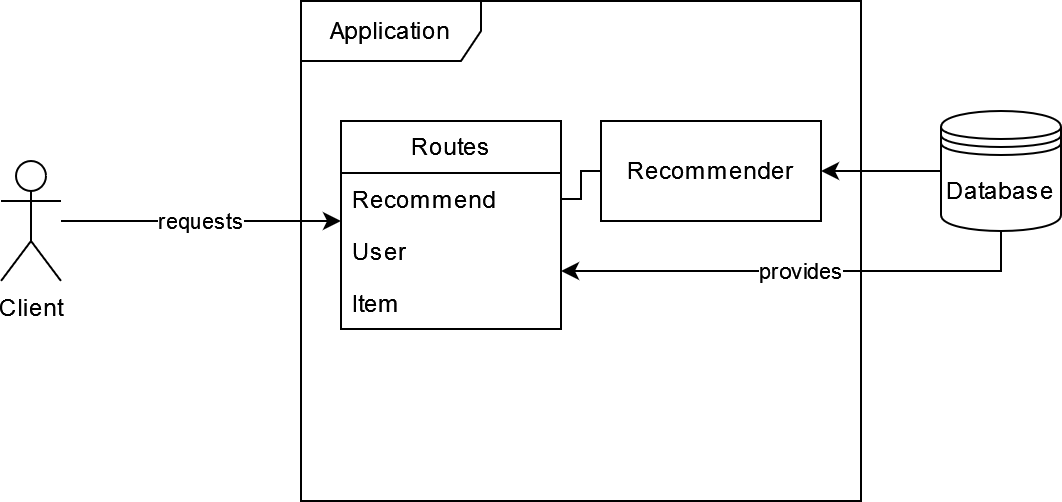

The diagram above was exported from draw.io. Its source (the exported page's mxGraphModel, read from the mxfile embedded in the PNG):
<mxGraphModel dx="1327" dy="723" grid="1" gridSize="10" guides="1" tooltips="1" connect="1" arrows="1" fold="1" page="1" pageScale="1" pageWidth="850" pageHeight="1100" math="0" shadow="0">
  <root>
    <mxCell id="0" />
    <mxCell id="1" parent="0" />
    <mxCell id="PPEM7YKgAqYQ0or4v89x-7" value="requests" style="edgeStyle=orthogonalEdgeStyle;rounded=0;orthogonalLoop=1;jettySize=auto;html=1;entryX=0;entryY=0.5;entryDx=0;entryDy=0;" parent="1" source="PPEM7YKgAqYQ0or4v89x-1" edge="1">
      <mxGeometry relative="1" as="geometry">
        <mxPoint x="360" y="330.0000000000001" as="targetPoint" />
      </mxGeometry>
    </mxCell>
    <mxCell id="PPEM7YKgAqYQ0or4v89x-1" value="Client" style="shape=umlActor;verticalLabelPosition=bottom;verticalAlign=top;html=1;outlineConnect=0;" parent="1" vertex="1">
      <mxGeometry x="190" y="300" width="30" height="60" as="geometry" />
    </mxCell>
    <mxCell id="PPEM7YKgAqYQ0or4v89x-2" value="Application" style="shape=umlFrame;whiteSpace=wrap;html=1;pointerEvents=0;width=90;height=30;" parent="1" vertex="1">
      <mxGeometry x="340" y="220" width="280" height="250" as="geometry" />
    </mxCell>
    <mxCell id="PPEM7YKgAqYQ0or4v89x-8" value="provides" style="edgeStyle=orthogonalEdgeStyle;rounded=0;orthogonalLoop=1;jettySize=auto;html=1;entryX=1;entryY=0.75;entryDx=0;entryDy=0;" parent="1" source="PPEM7YKgAqYQ0or4v89x-3" edge="1">
      <mxGeometry relative="1" as="geometry">
        <mxPoint x="470" y="355.0000000000001" as="targetPoint" />
        <Array as="points">
          <mxPoint x="690" y="355" />
        </Array>
      </mxGeometry>
    </mxCell>
    <mxCell id="PPEM7YKgAqYQ0or4v89x-15" style="edgeStyle=orthogonalEdgeStyle;rounded=0;orthogonalLoop=1;jettySize=auto;html=1;entryX=1;entryY=0.5;entryDx=0;entryDy=0;" parent="1" source="PPEM7YKgAqYQ0or4v89x-3" target="PPEM7YKgAqYQ0or4v89x-14" edge="1">
      <mxGeometry relative="1" as="geometry" />
    </mxCell>
    <mxCell id="PPEM7YKgAqYQ0or4v89x-3" value="Database" style="shape=datastore;whiteSpace=wrap;html=1;" parent="1" vertex="1">
      <mxGeometry x="660" y="275" width="60" height="60" as="geometry" />
    </mxCell>
    <mxCell id="PPEM7YKgAqYQ0or4v89x-10" value="Routes" style="swimlane;fontStyle=0;childLayout=stackLayout;horizontal=1;startSize=26;fillColor=none;horizontalStack=0;resizeParent=1;resizeParentMax=0;resizeLast=0;collapsible=1;marginBottom=0;html=1;" parent="1" vertex="1">
      <mxGeometry x="360" y="280" width="110" height="104" as="geometry" />
    </mxCell>
    <mxCell id="PPEM7YKgAqYQ0or4v89x-13" value="Recommend" style="text;strokeColor=none;fillColor=none;align=left;verticalAlign=top;spacingLeft=4;spacingRight=4;overflow=hidden;rotatable=0;points=[[0,0.5],[1,0.5]];portConstraint=eastwest;whiteSpace=wrap;html=1;" parent="PPEM7YKgAqYQ0or4v89x-10" vertex="1">
      <mxGeometry y="26" width="110" height="26" as="geometry" />
    </mxCell>
    <mxCell id="PPEM7YKgAqYQ0or4v89x-11" value="User" style="text;strokeColor=none;fillColor=none;align=left;verticalAlign=top;spacingLeft=4;spacingRight=4;overflow=hidden;rotatable=0;points=[[0,0.5],[1,0.5]];portConstraint=eastwest;whiteSpace=wrap;html=1;" parent="PPEM7YKgAqYQ0or4v89x-10" vertex="1">
      <mxGeometry y="52" width="110" height="26" as="geometry" />
    </mxCell>
    <mxCell id="PPEM7YKgAqYQ0or4v89x-12" value="Item" style="text;strokeColor=none;fillColor=none;align=left;verticalAlign=top;spacingLeft=4;spacingRight=4;overflow=hidden;rotatable=0;points=[[0,0.5],[1,0.5]];portConstraint=eastwest;whiteSpace=wrap;html=1;" parent="PPEM7YKgAqYQ0or4v89x-10" vertex="1">
      <mxGeometry y="78" width="110" height="26" as="geometry" />
    </mxCell>
    <mxCell id="PPEM7YKgAqYQ0or4v89x-18" style="edgeStyle=elbowEdgeStyle;rounded=0;orthogonalLoop=1;jettySize=auto;html=1;startArrow=none;endArrow=none;entryX=1;entryY=0.5;entryDx=0;entryDy=0;" parent="1" source="PPEM7YKgAqYQ0or4v89x-14" target="PPEM7YKgAqYQ0or4v89x-13" edge="1">
      <mxGeometry relative="1" as="geometry" />
    </mxCell>
    <UserObject label="Recommender" treeRoot="1" id="PPEM7YKgAqYQ0or4v89x-14">
      <mxCell style="whiteSpace=wrap;html=1;align=center;treeFolding=1;treeMoving=1;newEdgeStyle={&quot;edgeStyle&quot;:&quot;elbowEdgeStyle&quot;,&quot;startArrow&quot;:&quot;none&quot;,&quot;endArrow&quot;:&quot;none&quot;};" parent="1" vertex="1">
        <mxGeometry x="490" y="280" width="110" height="50" as="geometry" />
      </mxCell>
    </UserObject>
  </root>
</mxGraphModel>